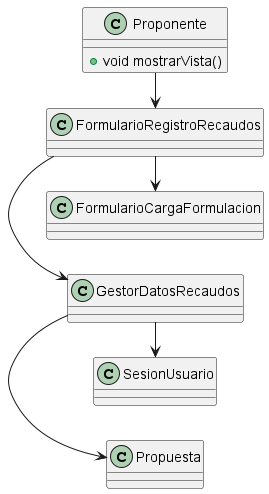

The diagram above was rendered by PlantUML. Its source (embedded in the PNG):
@startuml DiagramaDeClasesRegistrarRecaudos
left to right direction

class Proponente{
    +void mostrarVista()
}
class Propuesta{
    
}
class SesionUsuario{
    
}
class FormularioRegistroRecaudos{
    
}
class FormularioCargaFormulacion{
    
}
class GestorDatosRecaudos{
    
}

Proponente -> FormularioRegistroRecaudos
FormularioRegistroRecaudos -> GestorDatosRecaudos
GestorDatosRecaudos -> Propuesta
GestorDatosRecaudos -> SesionUsuario
FormularioRegistroRecaudos -> FormularioCargaFormulacion

@enduml